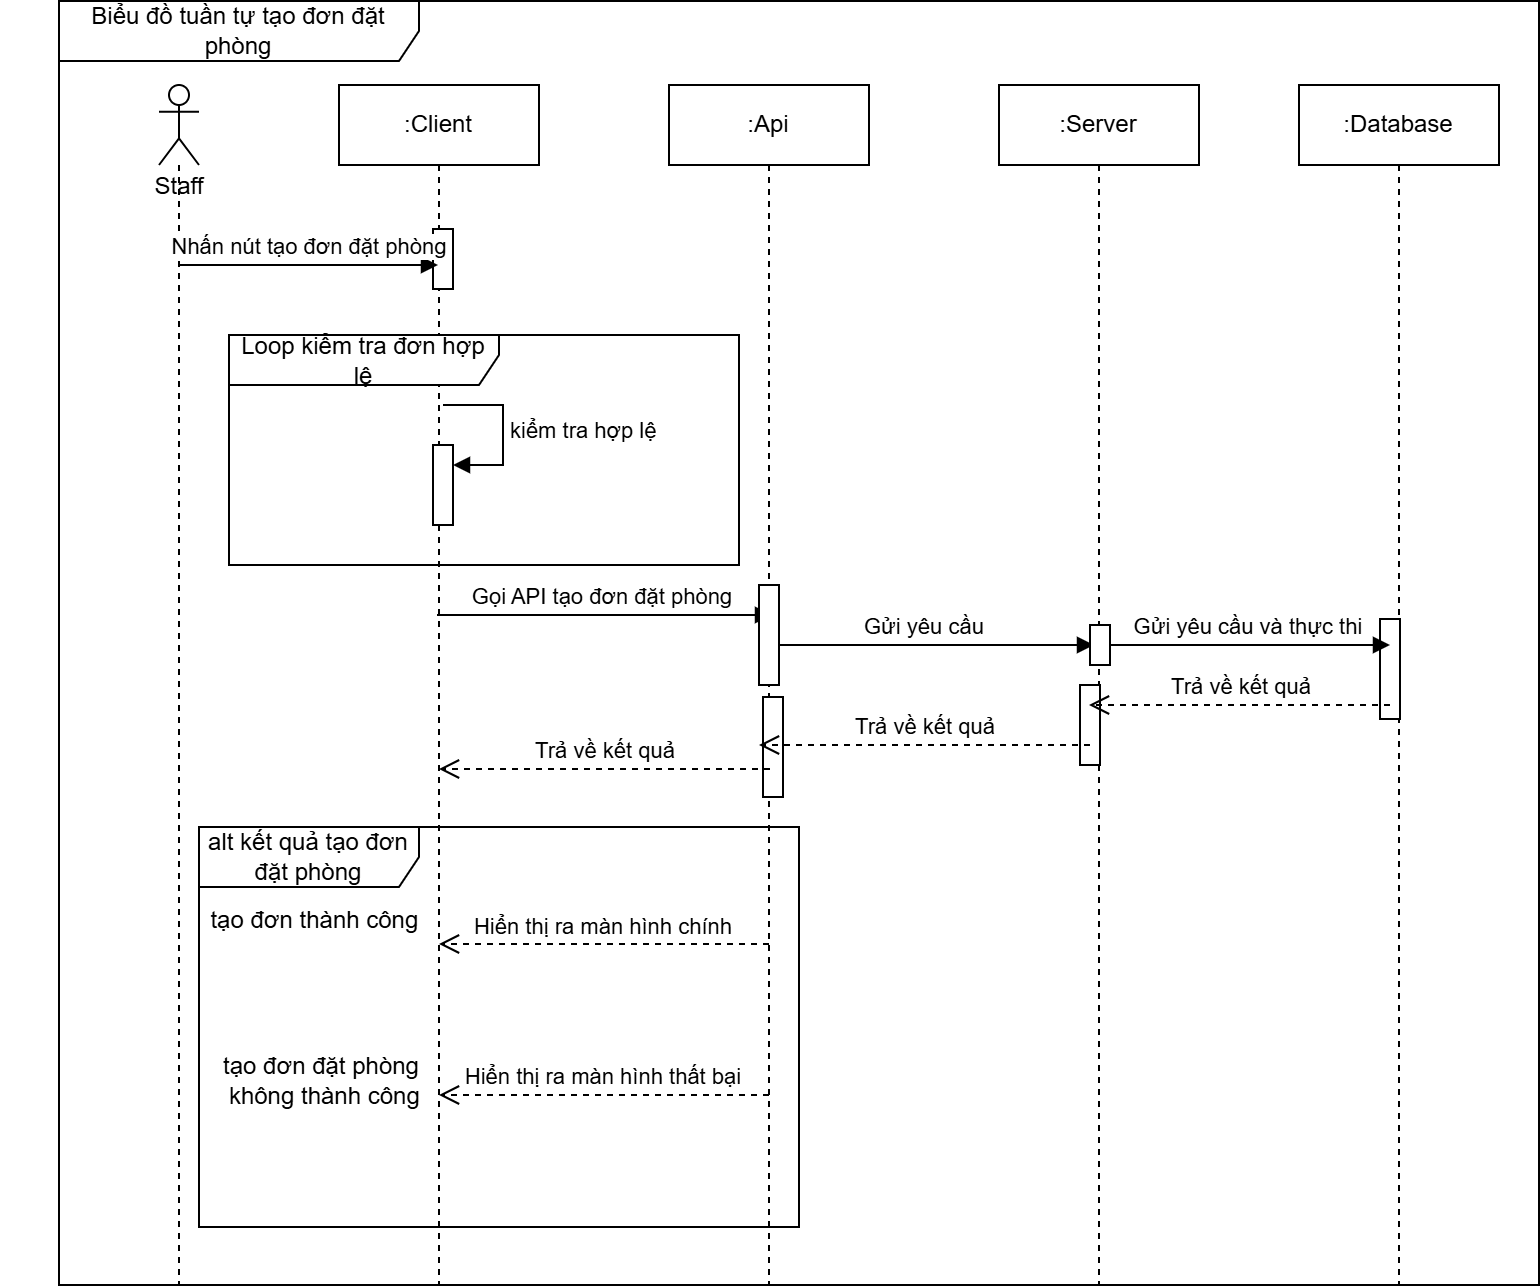

The diagram above was exported from draw.io. Its source (the exported page's mxGraphModel, read from the mxfile embedded in the PNG):
<mxGraphModel dx="1900" dy="557" grid="1" gridSize="10" guides="1" tooltips="1" connect="1" arrows="1" fold="1" page="1" pageScale="1" pageWidth="850" pageHeight="1100" math="0" shadow="0">
  <root>
    <mxCell id="0" />
    <mxCell id="1" parent="0" />
    <mxCell id="aM9ryv3xv72pqoxQDRHE-1" value=":Client" style="shape=umlLifeline;perimeter=lifelinePerimeter;whiteSpace=wrap;html=1;container=0;dropTarget=0;collapsible=0;recursiveResize=0;outlineConnect=0;portConstraint=eastwest;newEdgeStyle={&quot;edgeStyle&quot;:&quot;elbowEdgeStyle&quot;,&quot;elbow&quot;:&quot;vertical&quot;,&quot;curved&quot;:0,&quot;rounded&quot;:0};" parent="1" vertex="1">
      <mxGeometry x="160" y="80" width="100" height="600" as="geometry" />
    </mxCell>
    <mxCell id="GW5HnA62ED8j3x2sCTIx-29" value="" style="html=1;points=[[0,0,0,0,5],[0,1,0,0,-5],[1,0,0,0,5],[1,1,0,0,-5]];perimeter=orthogonalPerimeter;outlineConnect=0;targetShapes=umlLifeline;portConstraint=eastwest;newEdgeStyle={&quot;curved&quot;:0,&quot;rounded&quot;:0};" vertex="1" parent="aM9ryv3xv72pqoxQDRHE-1">
      <mxGeometry x="47" y="72" width="10" height="30" as="geometry" />
    </mxCell>
    <mxCell id="GW5HnA62ED8j3x2sCTIx-44" value="" style="html=1;points=[[0,0,0,0,5],[0,1,0,0,-5],[1,0,0,0,5],[1,1,0,0,-5]];perimeter=orthogonalPerimeter;outlineConnect=0;targetShapes=umlLifeline;portConstraint=eastwest;newEdgeStyle={&quot;curved&quot;:0,&quot;rounded&quot;:0};" vertex="1" parent="aM9ryv3xv72pqoxQDRHE-1">
      <mxGeometry x="47" y="180" width="10" height="40" as="geometry" />
    </mxCell>
    <mxCell id="GW5HnA62ED8j3x2sCTIx-45" value="kiểm tra hợp lệ" style="html=1;align=left;spacingLeft=2;endArrow=block;rounded=0;edgeStyle=orthogonalEdgeStyle;curved=0;rounded=0;" edge="1" target="GW5HnA62ED8j3x2sCTIx-44" parent="aM9ryv3xv72pqoxQDRHE-1">
      <mxGeometry relative="1" as="geometry">
        <mxPoint x="52" y="160" as="sourcePoint" />
        <Array as="points">
          <mxPoint x="82" y="190" />
        </Array>
      </mxGeometry>
    </mxCell>
    <mxCell id="GW5HnA62ED8j3x2sCTIx-1" value="" style="shape=umlLifeline;perimeter=lifelinePerimeter;whiteSpace=wrap;html=1;container=1;dropTarget=0;collapsible=0;recursiveResize=0;outlineConnect=0;portConstraint=eastwest;newEdgeStyle={&quot;curved&quot;:0,&quot;rounded&quot;:0};participant=umlActor;size=40;" vertex="1" parent="1">
      <mxGeometry x="70" y="80" width="20" height="600" as="geometry" />
    </mxCell>
    <mxCell id="GW5HnA62ED8j3x2sCTIx-2" value="&lt;div&gt;&lt;br&gt;&lt;/div&gt;&lt;div&gt;&lt;br&gt;&lt;/div&gt;&lt;div&gt;Staff&lt;/div&gt;&lt;div&gt;&lt;br&gt;&lt;/div&gt;" style="text;html=1;align=center;verticalAlign=middle;resizable=0;points=[];autosize=1;strokeColor=none;fillColor=none;" vertex="1" parent="1">
      <mxGeometry x="55" y="88" width="50" height="70" as="geometry" />
    </mxCell>
    <mxCell id="GW5HnA62ED8j3x2sCTIx-3" value=":Api" style="shape=umlLifeline;perimeter=lifelinePerimeter;whiteSpace=wrap;html=1;container=0;dropTarget=0;collapsible=0;recursiveResize=0;outlineConnect=0;portConstraint=eastwest;newEdgeStyle={&quot;edgeStyle&quot;:&quot;elbowEdgeStyle&quot;,&quot;elbow&quot;:&quot;vertical&quot;,&quot;curved&quot;:0,&quot;rounded&quot;:0};" vertex="1" parent="1">
      <mxGeometry x="325" y="80" width="100" height="600" as="geometry" />
    </mxCell>
    <mxCell id="GW5HnA62ED8j3x2sCTIx-28" value="" style="html=1;points=[[0,0,0,0,5],[0,1,0,0,-5],[1,0,0,0,5],[1,1,0,0,-5]];perimeter=orthogonalPerimeter;outlineConnect=0;targetShapes=umlLifeline;portConstraint=eastwest;newEdgeStyle={&quot;curved&quot;:0,&quot;rounded&quot;:0};" vertex="1" parent="GW5HnA62ED8j3x2sCTIx-3">
      <mxGeometry x="47" y="306" width="10" height="50" as="geometry" />
    </mxCell>
    <mxCell id="GW5HnA62ED8j3x2sCTIx-4" value=":Server" style="shape=umlLifeline;perimeter=lifelinePerimeter;whiteSpace=wrap;html=1;container=0;dropTarget=0;collapsible=0;recursiveResize=0;outlineConnect=0;portConstraint=eastwest;newEdgeStyle={&quot;edgeStyle&quot;:&quot;elbowEdgeStyle&quot;,&quot;elbow&quot;:&quot;vertical&quot;,&quot;curved&quot;:0,&quot;rounded&quot;:0};" vertex="1" parent="1">
      <mxGeometry x="490" y="80" width="100" height="600" as="geometry" />
    </mxCell>
    <mxCell id="GW5HnA62ED8j3x2sCTIx-27" value="" style="html=1;points=[[0,0,0,0,5],[0,1,0,0,-5],[1,0,0,0,5],[1,1,0,0,-5]];perimeter=orthogonalPerimeter;outlineConnect=0;targetShapes=umlLifeline;portConstraint=eastwest;newEdgeStyle={&quot;curved&quot;:0,&quot;rounded&quot;:0};" vertex="1" parent="GW5HnA62ED8j3x2sCTIx-4">
      <mxGeometry x="40.5" y="300" width="10" height="40" as="geometry" />
    </mxCell>
    <mxCell id="GW5HnA62ED8j3x2sCTIx-5" value=":Database" style="shape=umlLifeline;perimeter=lifelinePerimeter;whiteSpace=wrap;html=1;container=0;dropTarget=0;collapsible=0;recursiveResize=0;outlineConnect=0;portConstraint=eastwest;newEdgeStyle={&quot;edgeStyle&quot;:&quot;elbowEdgeStyle&quot;,&quot;elbow&quot;:&quot;vertical&quot;,&quot;curved&quot;:0,&quot;rounded&quot;:0};size=40;" vertex="1" parent="1">
      <mxGeometry x="640" y="80" width="100" height="600" as="geometry" />
    </mxCell>
    <mxCell id="GW5HnA62ED8j3x2sCTIx-26" value="" style="html=1;points=[[0,0,0,0,5],[0,1,0,0,-5],[1,0,0,0,5],[1,1,0,0,-5]];perimeter=orthogonalPerimeter;outlineConnect=0;targetShapes=umlLifeline;portConstraint=eastwest;newEdgeStyle={&quot;curved&quot;:0,&quot;rounded&quot;:0};" vertex="1" parent="GW5HnA62ED8j3x2sCTIx-5">
      <mxGeometry x="40.5" y="267" width="10" height="50" as="geometry" />
    </mxCell>
    <mxCell id="GW5HnA62ED8j3x2sCTIx-7" value="Nhấn nút tạo đơn đặt phòng" style="html=1;verticalAlign=bottom;endArrow=block;curved=0;rounded=0;" edge="1" parent="1" target="aM9ryv3xv72pqoxQDRHE-1">
      <mxGeometry width="80" relative="1" as="geometry">
        <mxPoint x="80" y="170" as="sourcePoint" />
        <mxPoint x="160" y="170" as="targetPoint" />
      </mxGeometry>
    </mxCell>
    <mxCell id="GW5HnA62ED8j3x2sCTIx-11" value="Gọi API tạo đơn đặt phòng&amp;nbsp;" style="html=1;verticalAlign=bottom;endArrow=block;curved=0;rounded=0;" edge="1" parent="1">
      <mxGeometry x="0.003" width="80" relative="1" as="geometry">
        <mxPoint x="209" y="345" as="sourcePoint" />
        <mxPoint x="376.5" y="345" as="targetPoint" />
        <mxPoint as="offset" />
      </mxGeometry>
    </mxCell>
    <mxCell id="GW5HnA62ED8j3x2sCTIx-12" value="Gửi yêu cầu&amp;nbsp;" style="html=1;verticalAlign=bottom;endArrow=block;curved=0;rounded=0;" edge="1" parent="1">
      <mxGeometry width="80" relative="1" as="geometry">
        <mxPoint x="370" y="360" as="sourcePoint" />
        <mxPoint x="537.5" y="360" as="targetPoint" />
      </mxGeometry>
    </mxCell>
    <mxCell id="GW5HnA62ED8j3x2sCTIx-13" value="Gửi yêu cầu và thực thi&amp;nbsp;" style="html=1;verticalAlign=bottom;endArrow=block;curved=0;rounded=0;" edge="1" parent="1" source="GW5HnA62ED8j3x2sCTIx-23">
      <mxGeometry width="80" relative="1" as="geometry">
        <mxPoint x="535.5" y="360" as="sourcePoint" />
        <mxPoint x="685.5" y="360" as="targetPoint" />
      </mxGeometry>
    </mxCell>
    <mxCell id="GW5HnA62ED8j3x2sCTIx-14" value="Trả về kết quả" style="html=1;verticalAlign=bottom;endArrow=open;dashed=1;endSize=8;curved=0;rounded=0;" edge="1" parent="1">
      <mxGeometry relative="1" as="geometry">
        <mxPoint x="685.5" y="390" as="sourcePoint" />
        <mxPoint x="535" y="390" as="targetPoint" />
      </mxGeometry>
    </mxCell>
    <mxCell id="GW5HnA62ED8j3x2sCTIx-15" value="Trả về kết quả" style="html=1;verticalAlign=bottom;endArrow=open;dashed=1;endSize=8;curved=0;rounded=0;" edge="1" parent="1">
      <mxGeometry relative="1" as="geometry">
        <mxPoint x="535.5" y="410" as="sourcePoint" />
        <mxPoint x="370" y="410" as="targetPoint" />
      </mxGeometry>
    </mxCell>
    <mxCell id="GW5HnA62ED8j3x2sCTIx-20" value="Hiển thị ra màn hình chính" style="html=1;verticalAlign=bottom;endArrow=open;dashed=1;endSize=8;curved=0;rounded=0;" edge="1" parent="1">
      <mxGeometry relative="1" as="geometry">
        <mxPoint x="375" y="509.5" as="sourcePoint" />
        <mxPoint x="210" y="509.5" as="targetPoint" />
      </mxGeometry>
    </mxCell>
    <mxCell id="GW5HnA62ED8j3x2sCTIx-25" value="" style="html=1;verticalAlign=bottom;endArrow=block;curved=0;rounded=0;" edge="1" parent="1" target="GW5HnA62ED8j3x2sCTIx-23">
      <mxGeometry width="80" relative="1" as="geometry">
        <mxPoint x="535.5" y="360" as="sourcePoint" />
        <mxPoint x="685.5" y="360" as="targetPoint" />
      </mxGeometry>
    </mxCell>
    <mxCell id="GW5HnA62ED8j3x2sCTIx-23" value="" style="html=1;points=[[0,0,0,0,5],[0,1,0,0,-5],[1,0,0,0,5],[1,1,0,0,-5]];perimeter=orthogonalPerimeter;outlineConnect=0;targetShapes=umlLifeline;portConstraint=eastwest;newEdgeStyle={&quot;curved&quot;:0,&quot;rounded&quot;:0};" vertex="1" parent="1">
      <mxGeometry x="535.5" y="350" width="10" height="20" as="geometry" />
    </mxCell>
    <mxCell id="GW5HnA62ED8j3x2sCTIx-30" value="Biểu đồ tuần tự tạo đơn đặt phòng" style="shape=umlFrame;whiteSpace=wrap;html=1;pointerEvents=0;width=180;height=30;" vertex="1" parent="1">
      <mxGeometry x="20" y="38" width="740" height="642" as="geometry" />
    </mxCell>
    <mxCell id="GW5HnA62ED8j3x2sCTIx-33" value="Trả về kết quả" style="html=1;verticalAlign=bottom;endArrow=open;dashed=1;endSize=8;curved=0;rounded=0;" edge="1" parent="1">
      <mxGeometry relative="1" as="geometry">
        <mxPoint x="375.5" y="422" as="sourcePoint" />
        <mxPoint x="210" y="422" as="targetPoint" />
      </mxGeometry>
    </mxCell>
    <mxCell id="GW5HnA62ED8j3x2sCTIx-35" value="alt kết quả tạo đơn đặt phòng" style="shape=umlFrame;whiteSpace=wrap;html=1;pointerEvents=0;width=110;height=30;" vertex="1" parent="1">
      <mxGeometry x="90" y="451" width="300" height="200" as="geometry" />
    </mxCell>
    <mxCell id="GW5HnA62ED8j3x2sCTIx-36" value="&amp;nbsp; &amp;nbsp; &amp;nbsp; &amp;nbsp; &amp;nbsp; &amp;nbsp; &amp;nbsp; &amp;nbsp; &amp;nbsp; &amp;nbsp; &amp;nbsp; &amp;nbsp; &amp;nbsp; &amp;nbsp; tạo đơn thành công" style="text;html=1;align=center;verticalAlign=middle;resizable=0;points=[];autosize=1;strokeColor=none;fillColor=none;" vertex="1" parent="1">
      <mxGeometry x="-9" y="483" width="220" height="30" as="geometry" />
    </mxCell>
    <mxCell id="GW5HnA62ED8j3x2sCTIx-37" value="Hiển thị ra màn hình thất bại" style="html=1;verticalAlign=bottom;endArrow=open;dashed=1;endSize=8;curved=0;rounded=0;" edge="1" parent="1">
      <mxGeometry relative="1" as="geometry">
        <mxPoint x="375" y="585" as="sourcePoint" />
        <mxPoint x="210" y="585" as="targetPoint" />
      </mxGeometry>
    </mxCell>
    <mxCell id="GW5HnA62ED8j3x2sCTIx-40" value="tạo đơn đặt phòng&lt;div&gt;&lt;span style=&quot;background-color: initial;&quot;&gt;&amp;nbsp;không thành công&lt;/span&gt;&lt;/div&gt;" style="text;html=1;align=center;verticalAlign=middle;resizable=0;points=[];autosize=1;strokeColor=none;fillColor=none;" vertex="1" parent="1">
      <mxGeometry x="91" y="558" width="120" height="40" as="geometry" />
    </mxCell>
    <mxCell id="GW5HnA62ED8j3x2sCTIx-41" value="Loop kiểm tra đơn hợp lệ" style="shape=umlFrame;whiteSpace=wrap;html=1;pointerEvents=0;width=135;height=25;" vertex="1" parent="1">
      <mxGeometry x="105" y="205" width="255" height="115" as="geometry" />
    </mxCell>
    <mxCell id="GW5HnA62ED8j3x2sCTIx-47" value="" style="html=1;points=[[0,0,0,0,5],[0,1,0,0,-5],[1,0,0,0,5],[1,1,0,0,-5]];perimeter=orthogonalPerimeter;outlineConnect=0;targetShapes=umlLifeline;portConstraint=eastwest;newEdgeStyle={&quot;curved&quot;:0,&quot;rounded&quot;:0};" vertex="1" parent="1">
      <mxGeometry x="370" y="330" width="10" height="50" as="geometry" />
    </mxCell>
  </root>
</mxGraphModel>